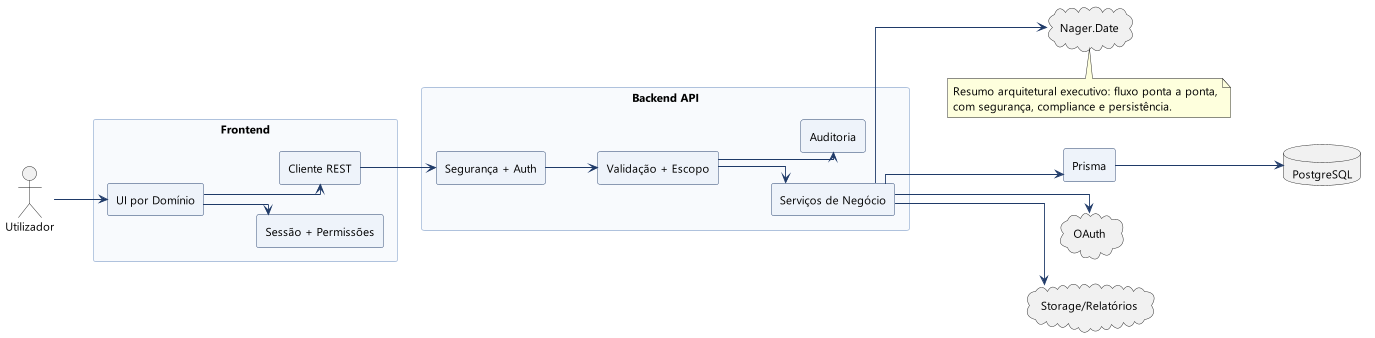

The diagram above was rendered by PlantUML. Its source (embedded in the PNG):
@startuml smarter_hub_arquitetura_resumo
left to right direction
scale max 1200 width
skinparam shadowing false
skinparam backgroundColor white
skinparam componentStyle rectangle
skinparam packageStyle rectangle
skinparam linetype ortho
skinparam dpi 110
skinparam defaultFontName Segoe UI
skinparam defaultFontSize 13
skinparam ArrowColor #1F3A68
skinparam RectangleBorderColor #AFC2DD
skinparam RectangleBackgroundColor #F8FAFD
skinparam ComponentBorderColor #1F3A68
skinparam ComponentBackgroundColor #EEF3FA

actor "Utilizador" as USER

rectangle "Frontend" as FE {
  component "UI por Domínio" as FE_UI
  component "Sessão + Permissões" as FE_AUTHZ
  component "Cliente REST" as FE_API
}

rectangle "Backend API" as BE {
  component "Segurança + Auth" as BE_SEC_AUTH
  component "Validação + Escopo" as BE_SCOPE
  component "Serviços de Negócio" as BE_DOMAIN
  component "Auditoria" as BE_AUD
}

database "PostgreSQL" as DB
component "Prisma" as ORM
cloud "OAuth" as OAUTH
cloud "Storage/Relatórios" as STORE
cloud "Nager.Date" as HOLIDAYS

USER --> FE_UI
FE_UI --> FE_AUTHZ
FE_UI --> FE_API
FE_API --> BE_SEC_AUTH
BE_SEC_AUTH --> BE_SCOPE
BE_SCOPE --> BE_DOMAIN
BE_SCOPE --> BE_AUD
BE_DOMAIN --> ORM
ORM --> DB
BE_DOMAIN --> OAUTH
BE_DOMAIN --> HOLIDAYS
BE_DOMAIN --> STORE

note bottom
Resumo arquitetural executivo: fluxo ponta a ponta,
com segurança, compliance e persistência.
end note
@enduml